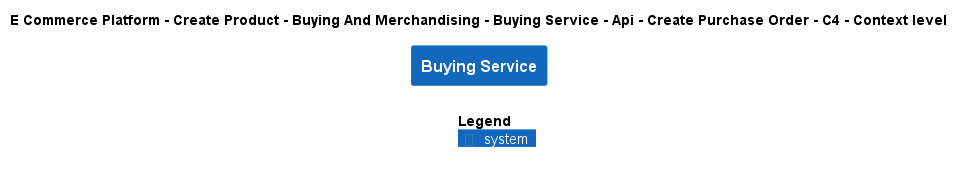

The diagram above was rendered by PlantUML. Its source (embedded in the PNG):
@startuml
!include ..\..\..\..\..\..\..\..\..\.c4s\C4_Context.puml

AddElementTag("c4interflow:lifecycle:new", $bgColor=green, $fontColor=#ffffff, $borderColor=green, $shadowing="False")
AddElementTag("c4interflow:lifecycle:changed", $bgColor=orange, $fontColor=#ffffff, $borderColor=orange, $shadowing="False")
AddElementTag("c4interflow:lifecycle:removed", $bgColor=red, $fontColor=#ffffff, $borderColor=red, $shadowing="False")

AddRelTag("c4interflow:lifecycle:new", $textColor=green, $lineColor=green)
AddRelTag("c4interflow:lifecycle:changed", $textColor=orange, $lineColor=orange)
AddRelTag("c4interflow:lifecycle:removed", $textColor=red, $lineColor=red)

SHOW_PERSON_PORTRAIT()
LAYOUT_TOP_DOWN()

skinparam linetype polyline

title E Commerce Platform - Create Product - Buying And Merchandising - Buying Service - Api - Create Purchase Order - C4 - Context level

System(ECommercePlatform.CreateProduct.BuyingAndMerchandising.SoftwareSystems.BuyingService, "Buying Service", "")



SHOW_LEGEND()
@enduml